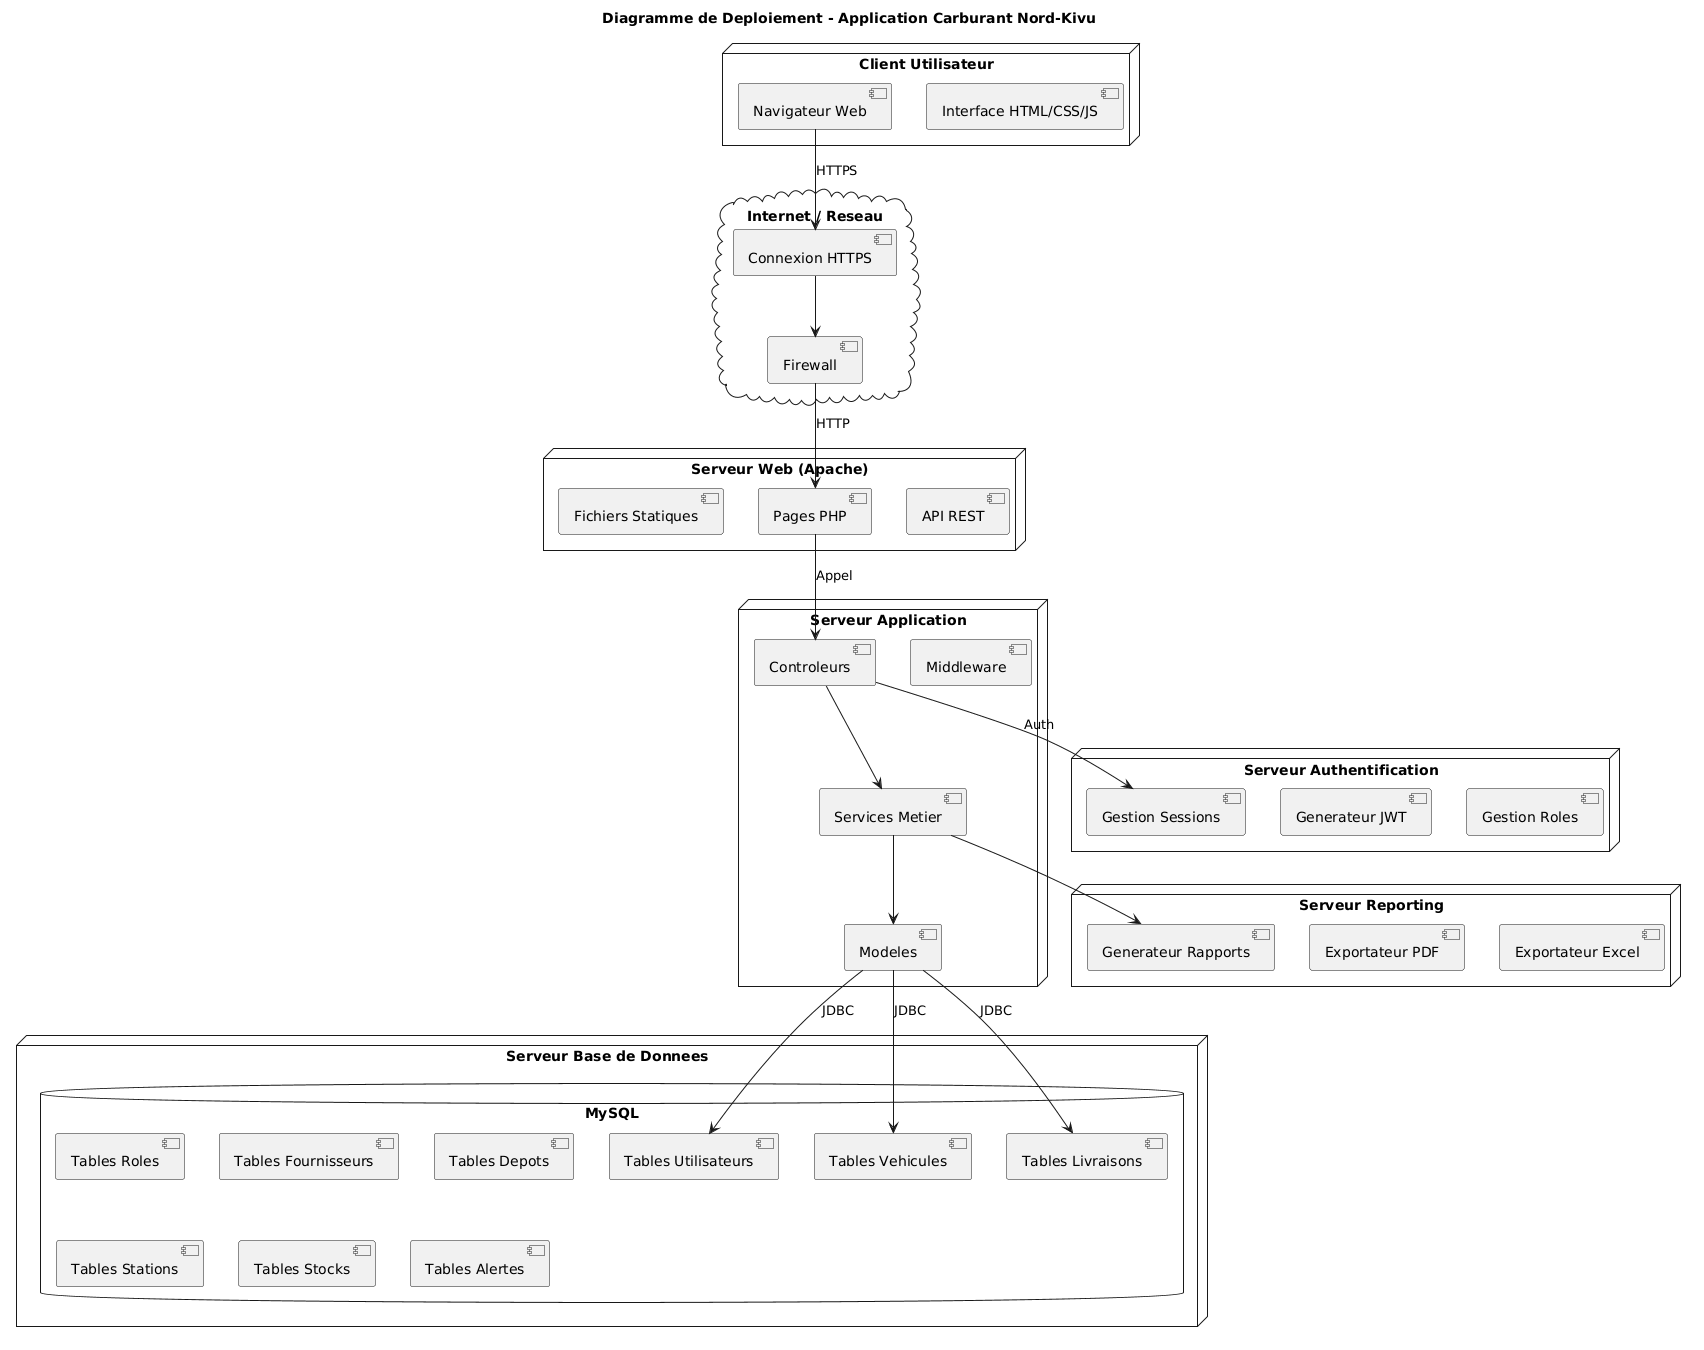

The diagram above was rendered by PlantUML. Its source (embedded in the PNG):
@startuml
title Diagramme de Deploiement - Application Carburant Nord-Kivu

node "Client Utilisateur" {
  [Navigateur Web]
  [Interface HTML/CSS/JS]
}

node "Serveur Web (Apache)" {
  [Fichiers Statiques]
  [Pages PHP]
  [API REST]
}

node "Serveur Application" {
  [Controleurs]
  [Modeles]
  [Middleware]
  [Services Metier]
}

node "Serveur Authentification" {
  [Gestion Sessions]
  [Generateur JWT]
  [Gestion Roles]
}

node "Serveur Base de Donnees" {
  database "MySQL" {
    [Tables Utilisateurs]
    [Tables Roles]
    [Tables Fournisseurs]
    [Tables Depots]
    [Tables Stations]
    [Tables Vehicules]
    [Tables Livraisons]
    [Tables Stocks]
    [Tables Alertes]
  }
}

node "Serveur Reporting" {
  [Generateur Rapports]
  [Exportateur PDF]
  [Exportateur Excel]
}

cloud "Internet / Reseau" {
  [Connexion HTTPS]
  [Firewall]
}

' Connexions
[Navigateur Web] --> [Connexion HTTPS] : HTTPS
[Connexion HTTPS] --> [Firewall]
[Firewall] --> [Pages PHP] : HTTP
[Pages PHP] --> [Controleurs] : Appel
[Controleurs] --> [Services Metier]
[Services Metier] --> [Modeles]
[Modeles] --> [Tables Utilisateurs] : JDBC
[Modeles] --> [Tables Livraisons] : JDBC
[Modeles] --> [Tables Vehicules] : JDBC
[Controleurs] --> [Gestion Sessions] : Auth
[Services Metier] --> [Generateur Rapports]
@enduml